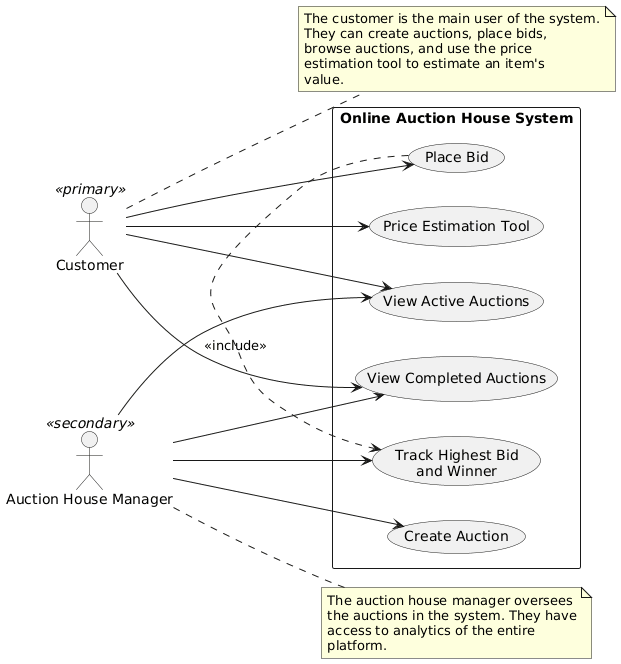

The diagram above was rendered by PlantUML. Its source (embedded in the PNG):
@startuml
left to right direction

actor "Customer" as Customer <<primary>>
actor "Auction House Manager" as Manager <<secondary>>

rectangle "Online Auction House System" {

  usecase "Create Auction" as UC1
  usecase "Place Bid" as UC2
  usecase "View Active Auctions" as UC3
  usecase "View Completed Auctions" as UC4
  usecase "Track Highest Bid\nand Winner" as UC5
  usecase "Price Estimation Tool" as UC6
}

Customer --> UC2
Customer --> UC3
Customer --> UC4
Customer --> UC6

Manager --> UC1
Manager --> UC5
Manager --> UC3
Manager --> UC4

UC2 .> UC5 : <<include>>

note right of Customer
The customer is the main user of the system.
They can create auctions, place bids,
browse auctions, and use the price
estimation tool to estimate an item's
value.
end note

note right of Manager
The auction house manager oversees
the auctions in the system. They have
access to analytics of the entire
platform.
end note
@enduml